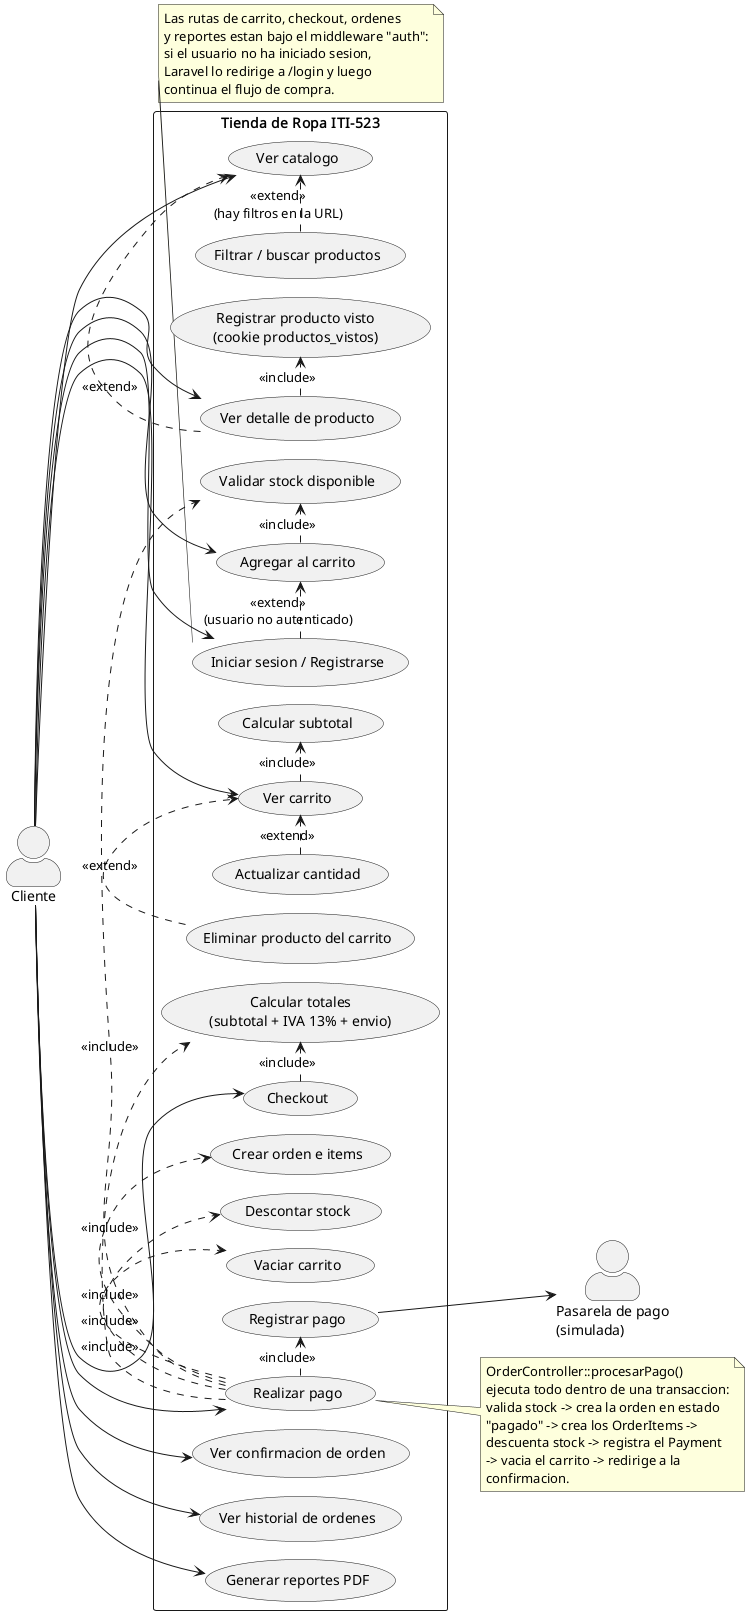

The diagram above was rendered by PlantUML. Its source (embedded in the PNG):
@startuml diagrama-caso-uso-compra
!pragma layout smetana
' Diagrama de casos de uso - Proceso de compra
' Tienda de Ropa ITI-523 (Laravel + Blade + Tailwind)
' Refleja el flujo real de routes/web.php, CartController y OrderController.

left to right direction
skinparam packageStyle rectangle
skinparam shadowing false
skinparam actorStyle awesome

actor "Cliente" as Cliente
actor "Pasarela de pago\n(simulada)" as Pasarela

rectangle "Tienda de Ropa ITI-523" {

  ' --- Catalogo (publico, sin autenticacion) ---
  usecase "Ver catalogo" as UC_CATALOGO
  usecase "Ver detalle de producto" as UC_DETALLE
  usecase "Filtrar / buscar productos" as UC_FILTRAR
  usecase "Registrar producto visto\n(cookie productos_vistos)" as UC_VISTOS

  ' --- Autenticacion ---
  usecase "Iniciar sesion / Registrarse" as UC_LOGIN

  ' --- Carrito (requiere auth) ---
  usecase "Agregar al carrito" as UC_AGREGAR
  usecase "Ver carrito" as UC_VERCARRITO
  usecase "Actualizar cantidad" as UC_ACTUALIZAR
  usecase "Eliminar producto del carrito" as UC_ELIMINAR
  usecase "Validar stock disponible" as UC_STOCK
  usecase "Calcular subtotal" as UC_SUBTOTAL

  ' --- Checkout / orden ---
  usecase "Checkout" as UC_CHECKOUT
  usecase "Calcular totales\n(subtotal + IVA 13% + envio)" as UC_TOTALES
  usecase "Realizar pago" as UC_PAGO
  usecase "Crear orden e items" as UC_CREARORDEN
  usecase "Descontar stock" as UC_DESCONTAR
  usecase "Registrar pago" as UC_REGPAGO
  usecase "Vaciar carrito" as UC_VACIAR
  usecase "Ver confirmacion de orden" as UC_CONFIRMACION
  usecase "Ver historial de ordenes" as UC_HISTORIAL

  ' --- Reportes ---
  usecase "Generar reportes PDF" as UC_REPORTES
}

' ------- Asociaciones del actor -------
Cliente --> UC_CATALOGO
Cliente --> UC_DETALLE
Cliente --> UC_LOGIN
Cliente --> UC_AGREGAR
Cliente --> UC_VERCARRITO
Cliente --> UC_CHECKOUT
Cliente --> UC_PAGO
Cliente --> UC_CONFIRMACION
Cliente --> UC_HISTORIAL
Cliente --> UC_REPORTES

UC_REGPAGO --> Pasarela

' ------- Relaciones include (pasos obligatorios del flujo) -------
UC_DETALLE    .> UC_VISTOS      : <<include>>
UC_AGREGAR    .> UC_STOCK       : <<include>>
UC_VERCARRITO .> UC_SUBTOTAL    : <<include>>
UC_CHECKOUT   .> UC_TOTALES     : <<include>>
UC_PAGO       .> UC_STOCK       : <<include>>
UC_PAGO       .> UC_TOTALES     : <<include>>
UC_PAGO       .> UC_CREARORDEN  : <<include>>
UC_PAGO       .> UC_DESCONTAR   : <<include>>
UC_PAGO       .> UC_REGPAGO     : <<include>>
UC_PAGO       .> UC_VACIAR      : <<include>>

' ------- Relaciones extend (pasos opcionales / condicionales) -------
UC_FILTRAR    .> UC_CATALOGO    : <<extend>>\n(hay filtros en la URL)
UC_DETALLE    .> UC_CATALOGO    : <<extend>>
UC_ACTUALIZAR .> UC_VERCARRITO  : <<extend>>
UC_ELIMINAR   .> UC_VERCARRITO  : <<extend>>
UC_LOGIN      .> UC_AGREGAR     : <<extend>>\n(usuario no autenticado)

note bottom of UC_LOGIN
  Las rutas de carrito, checkout, ordenes
  y reportes estan bajo el middleware "auth":
  si el usuario no ha iniciado sesion,
  Laravel lo redirige a /login y luego
  continua el flujo de compra.
end note

note right of UC_PAGO
  OrderController::procesarPago()
  ejecuta todo dentro de una transaccion:
  valida stock -> crea la orden en estado
  "pagado" -> crea los OrderItems ->
  descuenta stock -> registra el Payment
  -> vacia el carrito -> redirige a la
  confirmacion.
end note
@enduml